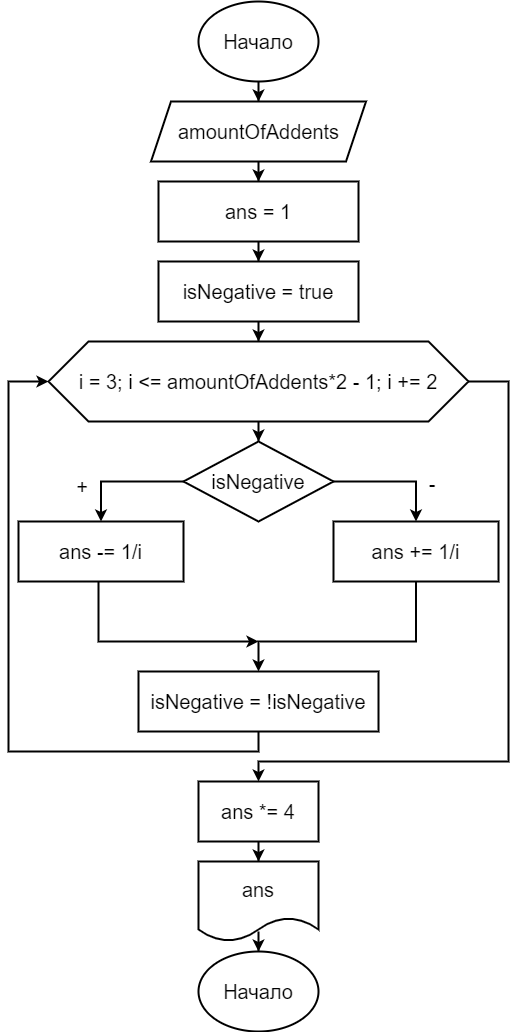

The diagram above was exported from draw.io. Its source (the exported page's mxGraphModel, read from the mxfile embedded in the PNG):
<mxGraphModel dx="1422" dy="762" grid="1" gridSize="10" guides="1" tooltips="1" connect="1" arrows="1" fold="1" page="1" pageScale="1" pageWidth="827" pageHeight="1169" math="0" shadow="0">
  <root>
    <mxCell id="0" />
    <mxCell id="1" parent="0" />
    <mxCell id="qoj7878CQYhRxSyuzNyA-3" style="edgeStyle=orthogonalEdgeStyle;rounded=0;orthogonalLoop=1;jettySize=auto;html=1;entryX=0.5;entryY=0;entryDx=0;entryDy=0;fontSize=20;strokeWidth=2;" parent="1" source="qoj7878CQYhRxSyuzNyA-1" target="qoj7878CQYhRxSyuzNyA-2" edge="1">
      <mxGeometry relative="1" as="geometry" />
    </mxCell>
    <mxCell id="qoj7878CQYhRxSyuzNyA-1" value="&lt;font style=&quot;font-size: 20px&quot;&gt;Начало&lt;/font&gt;" style="ellipse;whiteSpace=wrap;html=1;strokeWidth=2;" parent="1" vertex="1">
      <mxGeometry x="360" y="40" width="120" height="80" as="geometry" />
    </mxCell>
    <mxCell id="qoj7878CQYhRxSyuzNyA-18" style="edgeStyle=orthogonalEdgeStyle;rounded=0;orthogonalLoop=1;jettySize=auto;html=1;entryX=0.5;entryY=0;entryDx=0;entryDy=0;fontSize=20;strokeWidth=2;" parent="1" source="qoj7878CQYhRxSyuzNyA-2" target="qoj7878CQYhRxSyuzNyA-17" edge="1">
      <mxGeometry relative="1" as="geometry" />
    </mxCell>
    <mxCell id="qoj7878CQYhRxSyuzNyA-2" value="&lt;font style=&quot;font-size: 20px&quot;&gt;amountOfAddents&lt;/font&gt;" style="shape=parallelogram;perimeter=parallelogramPerimeter;whiteSpace=wrap;html=1;fixedSize=1;strokeWidth=2;" parent="1" vertex="1">
      <mxGeometry x="312.5" y="140" width="215" height="60" as="geometry" />
    </mxCell>
    <mxCell id="qoj7878CQYhRxSyuzNyA-7" style="edgeStyle=orthogonalEdgeStyle;rounded=0;orthogonalLoop=1;jettySize=auto;html=1;entryX=0.5;entryY=0;entryDx=0;entryDy=0;fontSize=20;strokeWidth=2;" parent="1" source="qoj7878CQYhRxSyuzNyA-4" target="qoj7878CQYhRxSyuzNyA-6" edge="1">
      <mxGeometry relative="1" as="geometry" />
    </mxCell>
    <mxCell id="qoj7878CQYhRxSyuzNyA-4" value="isNegative = true" style="rounded=0;whiteSpace=wrap;html=1;fontSize=20;strokeWidth=2;" parent="1" vertex="1">
      <mxGeometry x="320" y="300" width="200" height="60" as="geometry" />
    </mxCell>
    <mxCell id="qoj7878CQYhRxSyuzNyA-12" style="edgeStyle=orthogonalEdgeStyle;rounded=0;orthogonalLoop=1;jettySize=auto;html=1;fontSize=20;strokeWidth=2;" parent="1" source="qoj7878CQYhRxSyuzNyA-6" target="qoj7878CQYhRxSyuzNyA-9" edge="1">
      <mxGeometry relative="1" as="geometry" />
    </mxCell>
    <mxCell id="qoj7878CQYhRxSyuzNyA-22" style="edgeStyle=orthogonalEdgeStyle;rounded=0;orthogonalLoop=1;jettySize=auto;html=1;fontSize=20;strokeWidth=2;" parent="1" source="qoj7878CQYhRxSyuzNyA-6" edge="1">
      <mxGeometry relative="1" as="geometry">
        <mxPoint x="420" y="820" as="targetPoint" />
        <Array as="points">
          <mxPoint x="670" y="420" />
          <mxPoint x="670" y="800" />
          <mxPoint x="420" y="800" />
        </Array>
      </mxGeometry>
    </mxCell>
    <mxCell id="qoj7878CQYhRxSyuzNyA-6" value="i = 3; i &amp;lt;= amountOfAddents*2 - 1; i += 2" style="shape=hexagon;perimeter=hexagonPerimeter2;whiteSpace=wrap;html=1;fixedSize=1;fontSize=20;strokeWidth=2;size=40;" parent="1" vertex="1">
      <mxGeometry x="210" y="380" width="420" height="80" as="geometry" />
    </mxCell>
    <mxCell id="qoj7878CQYhRxSyuzNyA-11" style="edgeStyle=orthogonalEdgeStyle;rounded=0;orthogonalLoop=1;jettySize=auto;html=1;entryX=0.5;entryY=0;entryDx=0;entryDy=0;fontSize=20;strokeWidth=2;" parent="1" source="qoj7878CQYhRxSyuzNyA-9" target="qoj7878CQYhRxSyuzNyA-10" edge="1">
      <mxGeometry relative="1" as="geometry">
        <Array as="points">
          <mxPoint x="263" y="520" />
        </Array>
      </mxGeometry>
    </mxCell>
    <mxCell id="qoj7878CQYhRxSyuzNyA-14" style="edgeStyle=orthogonalEdgeStyle;rounded=0;orthogonalLoop=1;jettySize=auto;html=1;exitX=1;exitY=0.5;exitDx=0;exitDy=0;entryX=0.5;entryY=0;entryDx=0;entryDy=0;fontSize=20;strokeWidth=2;" parent="1" source="qoj7878CQYhRxSyuzNyA-9" target="qoj7878CQYhRxSyuzNyA-13" edge="1">
      <mxGeometry relative="1" as="geometry" />
    </mxCell>
    <mxCell id="qoj7878CQYhRxSyuzNyA-9" value="isNegative" style="rhombus;whiteSpace=wrap;html=1;fontSize=20;strokeWidth=2;" parent="1" vertex="1">
      <mxGeometry x="345" y="480" width="150" height="80" as="geometry" />
    </mxCell>
    <mxCell id="qoj7878CQYhRxSyuzNyA-15" style="edgeStyle=orthogonalEdgeStyle;rounded=0;orthogonalLoop=1;jettySize=auto;html=1;fontSize=20;strokeWidth=2;" parent="1" source="qoj7878CQYhRxSyuzNyA-10" edge="1">
      <mxGeometry relative="1" as="geometry">
        <mxPoint x="420" y="680" as="targetPoint" />
        <Array as="points">
          <mxPoint x="260" y="680" />
        </Array>
      </mxGeometry>
    </mxCell>
    <mxCell id="qoj7878CQYhRxSyuzNyA-10" value="ans -= 1/i" style="rounded=0;whiteSpace=wrap;html=1;fontSize=20;strokeWidth=2;" parent="1" vertex="1">
      <mxGeometry x="180" y="560" width="165" height="60" as="geometry" />
    </mxCell>
    <mxCell id="qoj7878CQYhRxSyuzNyA-16" style="edgeStyle=orthogonalEdgeStyle;rounded=0;orthogonalLoop=1;jettySize=auto;html=1;fontSize=20;strokeWidth=2;" parent="1" source="qoj7878CQYhRxSyuzNyA-13" edge="1">
      <mxGeometry relative="1" as="geometry">
        <mxPoint x="420" y="710" as="targetPoint" />
        <Array as="points">
          <mxPoint x="578" y="680" />
        </Array>
      </mxGeometry>
    </mxCell>
    <mxCell id="qoj7878CQYhRxSyuzNyA-13" value="ans += 1/i" style="rounded=0;whiteSpace=wrap;html=1;fontSize=20;strokeWidth=2;" parent="1" vertex="1">
      <mxGeometry x="495" y="560" width="165" height="60" as="geometry" />
    </mxCell>
    <mxCell id="qoj7878CQYhRxSyuzNyA-19" style="edgeStyle=orthogonalEdgeStyle;rounded=0;orthogonalLoop=1;jettySize=auto;html=1;entryX=0.5;entryY=0;entryDx=0;entryDy=0;fontSize=20;strokeWidth=2;" parent="1" source="qoj7878CQYhRxSyuzNyA-17" target="qoj7878CQYhRxSyuzNyA-4" edge="1">
      <mxGeometry relative="1" as="geometry" />
    </mxCell>
    <mxCell id="qoj7878CQYhRxSyuzNyA-17" value="ans = 1" style="rounded=0;whiteSpace=wrap;html=1;fontSize=20;strokeWidth=2;" parent="1" vertex="1">
      <mxGeometry x="320" y="220" width="200" height="60" as="geometry" />
    </mxCell>
    <mxCell id="qoj7878CQYhRxSyuzNyA-21" style="edgeStyle=orthogonalEdgeStyle;rounded=0;orthogonalLoop=1;jettySize=auto;html=1;fontSize=20;entryX=0;entryY=0.5;entryDx=0;entryDy=0;strokeWidth=2;" parent="1" source="qoj7878CQYhRxSyuzNyA-20" target="qoj7878CQYhRxSyuzNyA-6" edge="1">
      <mxGeometry relative="1" as="geometry">
        <mxPoint x="110" y="420" as="targetPoint" />
        <Array as="points">
          <mxPoint x="420" y="790" />
          <mxPoint x="170" y="790" />
          <mxPoint x="170" y="420" />
        </Array>
      </mxGeometry>
    </mxCell>
    <mxCell id="qoj7878CQYhRxSyuzNyA-20" value="isNegative = !isNegative" style="rounded=0;whiteSpace=wrap;html=1;fontSize=20;strokeWidth=2;" parent="1" vertex="1">
      <mxGeometry x="300" y="710" width="240" height="60" as="geometry" />
    </mxCell>
    <mxCell id="qoj7878CQYhRxSyuzNyA-25" style="edgeStyle=orthogonalEdgeStyle;rounded=0;orthogonalLoop=1;jettySize=auto;html=1;entryX=0.5;entryY=0;entryDx=0;entryDy=0;fontSize=20;strokeWidth=2;" parent="1" source="qoj7878CQYhRxSyuzNyA-23" target="qoj7878CQYhRxSyuzNyA-24" edge="1">
      <mxGeometry relative="1" as="geometry" />
    </mxCell>
    <mxCell id="qoj7878CQYhRxSyuzNyA-23" value="ans *= 4" style="rounded=0;whiteSpace=wrap;html=1;fontSize=20;strokeWidth=2;" parent="1" vertex="1">
      <mxGeometry x="360" y="820" width="120" height="60" as="geometry" />
    </mxCell>
    <mxCell id="qoj7878CQYhRxSyuzNyA-27" style="edgeStyle=orthogonalEdgeStyle;rounded=0;orthogonalLoop=1;jettySize=auto;html=1;entryX=0.5;entryY=0;entryDx=0;entryDy=0;fontSize=20;strokeWidth=2;" parent="1" source="qoj7878CQYhRxSyuzNyA-24" target="qoj7878CQYhRxSyuzNyA-26" edge="1">
      <mxGeometry relative="1" as="geometry" />
    </mxCell>
    <mxCell id="qoj7878CQYhRxSyuzNyA-24" value="ans" style="shape=document;whiteSpace=wrap;html=1;boundedLbl=1;fontSize=20;strokeWidth=2;" parent="1" vertex="1">
      <mxGeometry x="360" y="900" width="120" height="80" as="geometry" />
    </mxCell>
    <mxCell id="qoj7878CQYhRxSyuzNyA-26" value="&lt;font style=&quot;font-size: 20px&quot;&gt;Начало&lt;/font&gt;" style="ellipse;whiteSpace=wrap;html=1;strokeWidth=2;" parent="1" vertex="1">
      <mxGeometry x="360" y="990" width="120" height="80" as="geometry" />
    </mxCell>
    <mxCell id="6UqWwqmKTShN-ZlUEIOn-1" value="+" style="whiteSpace=wrap;html=1;aspect=fixed;fontSize=20;strokeWidth=2;fillColor=none;strokeColor=none;" parent="1" vertex="1">
      <mxGeometry x="204" y="485" width="80" height="80" as="geometry" />
    </mxCell>
    <mxCell id="6UqWwqmKTShN-ZlUEIOn-2" value="-" style="whiteSpace=wrap;html=1;aspect=fixed;fontSize=20;strokeWidth=2;fillColor=none;strokeColor=none;" parent="1" vertex="1">
      <mxGeometry x="554" y="482" width="80" height="80" as="geometry" />
    </mxCell>
  </root>
</mxGraphModel>